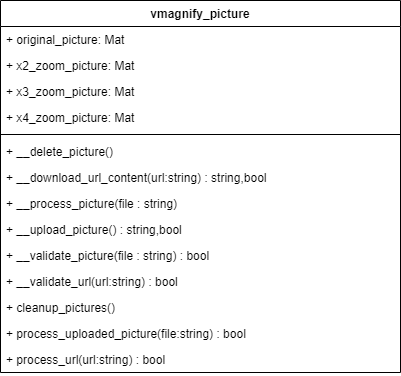

The diagram above was exported from draw.io. Its source (the exported page's mxGraphModel, read from the mxfile embedded in the PNG):
<mxGraphModel dx="990" dy="404" grid="1" gridSize="10" guides="1" tooltips="1" connect="1" arrows="1" fold="1" page="1" pageScale="1" pageWidth="1169" pageHeight="827" math="0" shadow="0">
  <root>
    <mxCell id="eZnOiQWrvNxz3lN1Kgvf-0" />
    <mxCell id="eZnOiQWrvNxz3lN1Kgvf-1" parent="eZnOiQWrvNxz3lN1Kgvf-0" />
    <mxCell id="jTDwJ8_vyyRA_QQz01Lf-4" value="vmagnify_picture" style="swimlane;fontStyle=1;align=center;verticalAlign=top;childLayout=stackLayout;horizontal=1;startSize=26;horizontalStack=0;resizeParent=1;resizeParentMax=0;resizeLast=0;collapsible=1;marginBottom=0;" parent="eZnOiQWrvNxz3lN1Kgvf-1" vertex="1">
      <mxGeometry x="80" y="120" width="400" height="372" as="geometry">
        <mxRectangle x="280" y="120" width="130" height="26" as="alternateBounds" />
      </mxGeometry>
    </mxCell>
    <mxCell id="jTDwJ8_vyyRA_QQz01Lf-5" value="+ original_picture: Mat&#10;&#10;" style="text;strokeColor=none;fillColor=none;align=left;verticalAlign=top;spacingLeft=4;spacingRight=4;overflow=hidden;rotatable=0;points=[[0,0.5],[1,0.5]];portConstraint=eastwest;" parent="jTDwJ8_vyyRA_QQz01Lf-4" vertex="1">
      <mxGeometry y="26" width="400" height="26" as="geometry" />
    </mxCell>
    <mxCell id="jTDwJ8_vyyRA_QQz01Lf-9" value="+ x2_zoom_picture: Mat&#10;&#10;" style="text;strokeColor=none;fillColor=none;align=left;verticalAlign=top;spacingLeft=4;spacingRight=4;overflow=hidden;rotatable=0;points=[[0,0.5],[1,0.5]];portConstraint=eastwest;" parent="jTDwJ8_vyyRA_QQz01Lf-4" vertex="1">
      <mxGeometry y="52" width="400" height="26" as="geometry" />
    </mxCell>
    <mxCell id="jTDwJ8_vyyRA_QQz01Lf-10" value="+ x3_zoom_picture: Mat&#10;&#10;" style="text;strokeColor=none;fillColor=none;align=left;verticalAlign=top;spacingLeft=4;spacingRight=4;overflow=hidden;rotatable=0;points=[[0,0.5],[1,0.5]];portConstraint=eastwest;" parent="jTDwJ8_vyyRA_QQz01Lf-4" vertex="1">
      <mxGeometry y="78" width="400" height="26" as="geometry" />
    </mxCell>
    <mxCell id="jTDwJ8_vyyRA_QQz01Lf-25" value="+ x4_zoom_picture: Mat&#10;&#10;" style="text;strokeColor=none;fillColor=none;align=left;verticalAlign=top;spacingLeft=4;spacingRight=4;overflow=hidden;rotatable=0;points=[[0,0.5],[1,0.5]];portConstraint=eastwest;" parent="jTDwJ8_vyyRA_QQz01Lf-4" vertex="1">
      <mxGeometry y="104" width="400" height="26" as="geometry" />
    </mxCell>
    <mxCell id="jTDwJ8_vyyRA_QQz01Lf-6" value="" style="line;strokeWidth=1;fillColor=none;align=left;verticalAlign=middle;spacingTop=-1;spacingLeft=3;spacingRight=3;rotatable=0;labelPosition=right;points=[];portConstraint=eastwest;" parent="jTDwJ8_vyyRA_QQz01Lf-4" vertex="1">
      <mxGeometry y="130" width="400" height="8" as="geometry" />
    </mxCell>
    <mxCell id="RRCS8ARFTMIVo7zK5_Vd-0" value="+ __delete_picture()" style="text;strokeColor=none;fillColor=none;align=left;verticalAlign=top;spacingLeft=4;spacingRight=4;overflow=hidden;rotatable=0;points=[[0,0.5],[1,0.5]];portConstraint=eastwest;" parent="jTDwJ8_vyyRA_QQz01Lf-4" vertex="1">
      <mxGeometry y="138" width="400" height="26" as="geometry" />
    </mxCell>
    <mxCell id="jTDwJ8_vyyRA_QQz01Lf-26" value="+ __download_url_content(url:string) : string,bool" style="text;strokeColor=none;fillColor=none;align=left;verticalAlign=top;spacingLeft=4;spacingRight=4;overflow=hidden;rotatable=0;points=[[0,0.5],[1,0.5]];portConstraint=eastwest;" parent="jTDwJ8_vyyRA_QQz01Lf-4" vertex="1">
      <mxGeometry y="164" width="400" height="26" as="geometry" />
    </mxCell>
    <mxCell id="jTDwJ8_vyyRA_QQz01Lf-19" value="+ __process_picture(file : string)" style="text;strokeColor=none;fillColor=none;align=left;verticalAlign=top;spacingLeft=4;spacingRight=4;overflow=hidden;rotatable=0;points=[[0,0.5],[1,0.5]];portConstraint=eastwest;" parent="jTDwJ8_vyyRA_QQz01Lf-4" vertex="1">
      <mxGeometry y="190" width="400" height="26" as="geometry" />
    </mxCell>
    <mxCell id="jTDwJ8_vyyRA_QQz01Lf-27" value="+ __upload_picture() : string,bool" style="text;strokeColor=none;fillColor=none;align=left;verticalAlign=top;spacingLeft=4;spacingRight=4;overflow=hidden;rotatable=0;points=[[0,0.5],[1,0.5]];portConstraint=eastwest;" parent="jTDwJ8_vyyRA_QQz01Lf-4" vertex="1">
      <mxGeometry y="216" width="400" height="26" as="geometry" />
    </mxCell>
    <mxCell id="jTDwJ8_vyyRA_QQz01Lf-20" value="+ __validate_picture(file : string) : bool" style="text;strokeColor=none;fillColor=none;align=left;verticalAlign=top;spacingLeft=4;spacingRight=4;overflow=hidden;rotatable=0;points=[[0,0.5],[1,0.5]];portConstraint=eastwest;" parent="jTDwJ8_vyyRA_QQz01Lf-4" vertex="1">
      <mxGeometry y="242" width="400" height="26" as="geometry" />
    </mxCell>
    <mxCell id="jTDwJ8_vyyRA_QQz01Lf-16" value="+ __validate_url(url:string) : bool" style="text;strokeColor=none;fillColor=none;align=left;verticalAlign=top;spacingLeft=4;spacingRight=4;overflow=hidden;rotatable=0;points=[[0,0.5],[1,0.5]];portConstraint=eastwest;" parent="jTDwJ8_vyyRA_QQz01Lf-4" vertex="1">
      <mxGeometry y="268" width="400" height="26" as="geometry" />
    </mxCell>
    <mxCell id="jTDwJ8_vyyRA_QQz01Lf-7" value="+ cleanup_pictures()" style="text;strokeColor=none;fillColor=none;align=left;verticalAlign=top;spacingLeft=4;spacingRight=4;overflow=hidden;rotatable=0;points=[[0,0.5],[1,0.5]];portConstraint=eastwest;" parent="jTDwJ8_vyyRA_QQz01Lf-4" vertex="1">
      <mxGeometry y="294" width="400" height="26" as="geometry" />
    </mxCell>
    <mxCell id="jTDwJ8_vyyRA_QQz01Lf-17" value="+ process_uploaded_picture(file:string) : bool" style="text;strokeColor=none;fillColor=none;align=left;verticalAlign=top;spacingLeft=4;spacingRight=4;overflow=hidden;rotatable=0;points=[[0,0.5],[1,0.5]];portConstraint=eastwest;" parent="jTDwJ8_vyyRA_QQz01Lf-4" vertex="1">
      <mxGeometry y="320" width="400" height="26" as="geometry" />
    </mxCell>
    <mxCell id="jTDwJ8_vyyRA_QQz01Lf-15" value="+ process_url(url:string) : bool" style="text;strokeColor=none;fillColor=none;align=left;verticalAlign=top;spacingLeft=4;spacingRight=4;overflow=hidden;rotatable=0;points=[[0,0.5],[1,0.5]];portConstraint=eastwest;" parent="jTDwJ8_vyyRA_QQz01Lf-4" vertex="1">
      <mxGeometry y="346" width="400" height="26" as="geometry" />
    </mxCell>
  </root>
</mxGraphModel>